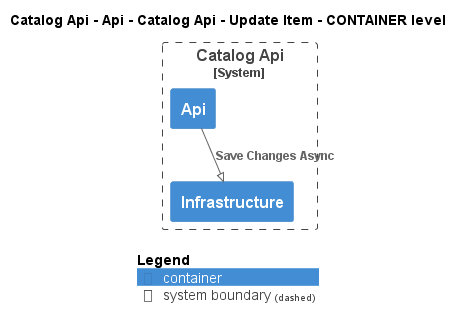

The diagram above was rendered by PlantUML. Its source (embedded in the PNG):
@startuml
!pragma layout smetana
!include ..\..\..\..\..\..\..\..\.c4s\C4_Container.puml

AddElementTag("state:new", $bgColor=green, $fontColor=#ffffff, $borderColor=green, $shadowing="False")
AddElementTag("state:changed", $bgColor=orange, $fontColor=#ffffff, $borderColor=orange, $shadowing="False")
AddElementTag("state:removed", $bgColor=red, $fontColor=#ffffff, $borderColor=red, $shadowing="False")

AddRelTag("state:new", $textColor=green, $lineColor=green)
AddRelTag("state:changed", $textColor=orange, $lineColor=orange)
AddRelTag("state:removed", $textColor=red, $lineColor=red)

SHOW_PERSON_PORTRAIT()
LAYOUT_TOP_DOWN()

skinparam linetype polyline

title Catalog Api - Api - Catalog Api - Update Item - CONTAINER level


System_Boundary(dotnet.eShop.Architecture.SoftwareSystems.CatalogApi, "Catalog Api") {
    Container(dotnet.eShop.Architecture.SoftwareSystems.CatalogApi.Containers.Api, "Api", "", "")
    Container(dotnet.eShop.Architecture.SoftwareSystems.CatalogApi.Containers.Infrastructure, "Infrastructure", "", "")
}


Rel(dotnet.eShop.Architecture.SoftwareSystems.CatalogApi.Containers.Api, dotnet.eShop.Architecture.SoftwareSystems.CatalogApi.Containers.Infrastructure, "Save Changes Async")


SHOW_LEGEND()
@enduml